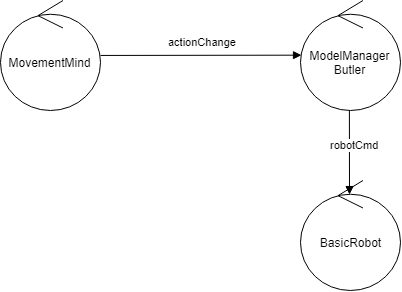

The diagram above was exported from draw.io. Its source (the exported page's mxGraphModel, read from the mxfile embedded in the PNG):
<mxGraphModel dx="255" dy="105" grid="1" gridSize="10" guides="1" tooltips="1" connect="1" arrows="1" fold="1" page="1" pageScale="1" pageWidth="827" pageHeight="1169" math="0" shadow="0">
  <root>
    <mxCell id="0" />
    <mxCell id="1" parent="0" />
    <mxCell id="s0b9L_krxAx5MLCL9W3s-2" value="MovementMind" style="ellipse;shape=umlControl;whiteSpace=wrap;html=1;" vertex="1" parent="1">
      <mxGeometry x="220" y="340" width="100" height="110" as="geometry" />
    </mxCell>
    <mxCell id="s0b9L_krxAx5MLCL9W3s-3" value="ModelManager&lt;br&gt;Butler" style="ellipse;shape=umlControl;whiteSpace=wrap;html=1;" vertex="1" parent="1">
      <mxGeometry x="520" y="340" width="100" height="110" as="geometry" />
    </mxCell>
    <mxCell id="s0b9L_krxAx5MLCL9W3s-4" value="actionChange" style="html=1;verticalAlign=bottom;endArrow=block;entryX=0.01;entryY=0.497;entryDx=0;entryDy=0;entryPerimeter=0;" edge="1" parent="1" source="s0b9L_krxAx5MLCL9W3s-2" target="s0b9L_krxAx5MLCL9W3s-3">
      <mxGeometry x="0.0152" y="5" width="80" relative="1" as="geometry">
        <mxPoint x="320" y="395" as="sourcePoint" />
        <mxPoint x="400" y="395" as="targetPoint" />
        <mxPoint as="offset" />
      </mxGeometry>
    </mxCell>
    <mxCell id="s0b9L_krxAx5MLCL9W3s-10" value="robotCmd" style="html=1;verticalAlign=bottom;endArrow=block;entryX=0.49;entryY=0.128;entryDx=0;entryDy=0;entryPerimeter=0;exitX=0.489;exitY=0.99;exitDx=0;exitDy=0;exitPerimeter=0;" edge="1" parent="1" target="s0b9L_krxAx5MLCL9W3s-11">
      <mxGeometry x="0.0152" y="5" width="80" relative="1" as="geometry">
        <mxPoint x="568.9" y="449.9" as="sourcePoint" />
        <mxPoint x="571" y="530.0200000000001" as="targetPoint" />
        <mxPoint as="offset" />
      </mxGeometry>
    </mxCell>
    <mxCell id="s0b9L_krxAx5MLCL9W3s-11" value="BasicRobot" style="ellipse;shape=umlControl;whiteSpace=wrap;html=1;" vertex="1" parent="1">
      <mxGeometry x="520" y="520" width="100" height="110" as="geometry" />
    </mxCell>
  </root>
</mxGraphModel>